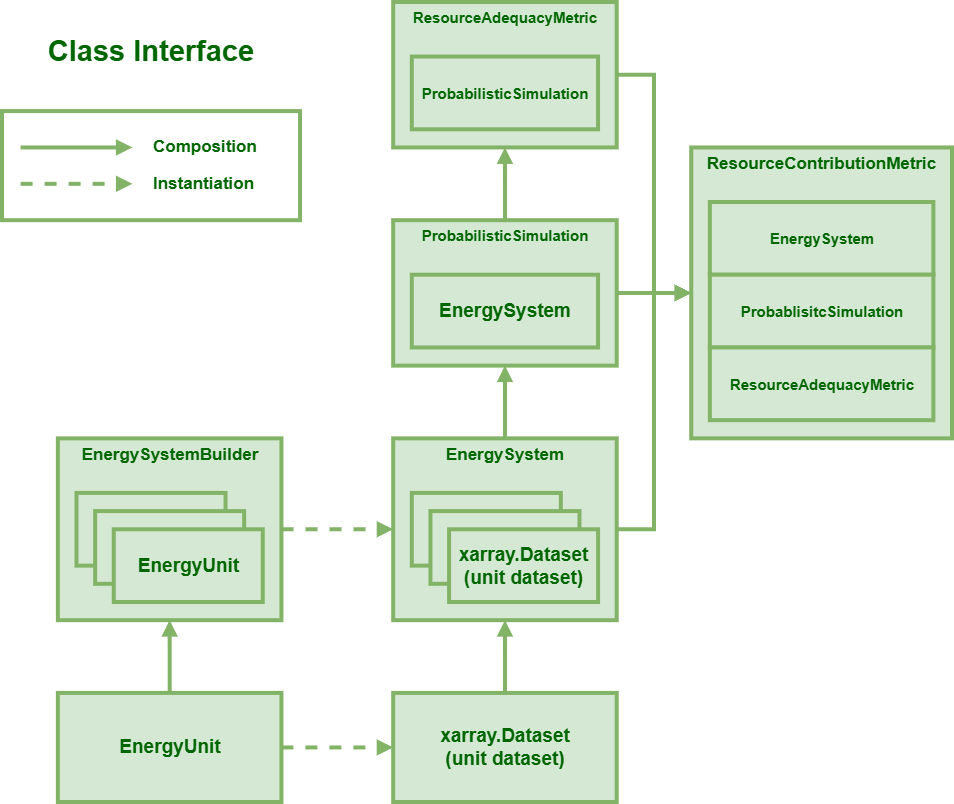

The diagram above was exported from draw.io. Its source (the exported page's mxGraphModel, read from the mxfile embedded in the PNG):
<mxGraphModel dx="1414" dy="1663" grid="1" gridSize="10" guides="1" tooltips="1" connect="1" arrows="1" fold="1" page="1" pageScale="1" pageWidth="2000" pageHeight="400" math="0" shadow="0">
  <root>
    <mxCell id="0" />
    <mxCell id="1" parent="0" />
    <mxCell id="ov9PU5uzwGSOFfLKYfcK-93" connectable="0" parent="1" style="group;fontSize=34;strokeWidth=4;" value="" vertex="1">
      <mxGeometry height="800" width="950" x="560" y="-500" as="geometry" />
    </mxCell>
    <mxCell id="ov9PU5uzwGSOFfLKYfcK-67" parent="ov9PU5uzwGSOFfLKYfcK-93" style="rounded=0;whiteSpace=wrap;html=1;fontFamily=Helvetica;fontSize=11;fillColor=none;strokeColor=#82b366;strokeWidth=4;" value="" vertex="1">
      <mxGeometry height="109.0909090909091" width="298.03921568627453" y="109.0909090909091" as="geometry" />
    </mxCell>
    <mxCell id="ov9PU5uzwGSOFfLKYfcK-14" parent="ov9PU5uzwGSOFfLKYfcK-93" style="rounded=0;whiteSpace=wrap;html=1;fillColor=#d5e8d4;strokeColor=#82b366;fontColor=#006600;strokeWidth=4;fontStyle=1;fontSize=19;" value="EnergyUnit" vertex="1">
      <mxGeometry height="109.0909090909091" width="223.5294117647059" x="55.88235294117648" y="690.909090909091" as="geometry" />
    </mxCell>
    <mxCell id="ov9PU5uzwGSOFfLKYfcK-15" parent="ov9PU5uzwGSOFfLKYfcK-93" style="rounded=0;whiteSpace=wrap;html=1;verticalAlign=top;fillColor=#d5e8d4;strokeColor=#82b366;fontColor=#006600;strokeWidth=4;fontSize=17;fontStyle=1" value="EnergySystemBuilder" vertex="1">
      <mxGeometry height="181.8181818181818" width="223.5294117647059" x="55.88235294117648" y="436.3636363636364" as="geometry" />
    </mxCell>
    <mxCell id="ov9PU5uzwGSOFfLKYfcK-19" edge="1" parent="ov9PU5uzwGSOFfLKYfcK-93" source="ov9PU5uzwGSOFfLKYfcK-14" style="edgeStyle=orthogonalEdgeStyle;rounded=0;orthogonalLoop=1;jettySize=auto;html=1;entryX=0.5;entryY=1;entryDx=0;entryDy=0;fillColor=#d5e8d4;strokeColor=#82b366;fontColor=#006600;strokeWidth=4;endArrow=block;endFill=1;fontStyle=1" target="ov9PU5uzwGSOFfLKYfcK-15">
      <mxGeometry relative="1" as="geometry" />
    </mxCell>
    <mxCell id="ov9PU5uzwGSOFfLKYfcK-18" parent="ov9PU5uzwGSOFfLKYfcK-93" style="rounded=0;whiteSpace=wrap;html=1;fillColor=#d5e8d4;strokeColor=#82b366;fontColor=#006600;strokeWidth=4;fontSize=11;fontStyle=1" value="" vertex="1">
      <mxGeometry height="72.72727272727273" width="149.01960784313727" x="74.50980392156863" y="490.90909090909093" as="geometry" />
    </mxCell>
    <mxCell id="ov9PU5uzwGSOFfLKYfcK-25" parent="ov9PU5uzwGSOFfLKYfcK-93" style="rounded=0;whiteSpace=wrap;html=1;align=center;verticalAlign=middle;fillColor=#d5e8d4;strokeColor=#82b366;fontColor=#006600;strokeWidth=4;fontStyle=1;fontSize=19;" value="&lt;div style=&quot;font-size: 19px;&quot;&gt;xarray.Dataset&lt;br style=&quot;font-size: 19px;&quot;&gt;&lt;/div&gt;&lt;div style=&quot;font-size: 19px;&quot;&gt;(unit dataset)&lt;/div&gt;" vertex="1">
      <mxGeometry height="109.0909090909091" width="223.5294117647059" x="391.1764705882353" y="690.909090909091" as="geometry" />
    </mxCell>
    <mxCell id="ov9PU5uzwGSOFfLKYfcK-26" edge="1" parent="ov9PU5uzwGSOFfLKYfcK-93" source="ov9PU5uzwGSOFfLKYfcK-14" style="edgeStyle=orthogonalEdgeStyle;rounded=0;orthogonalLoop=1;jettySize=auto;html=1;dashed=1;fillColor=#d5e8d4;strokeColor=#82b366;fontColor=#006600;strokeWidth=4;endArrow=block;endFill=1;fontStyle=1" target="ov9PU5uzwGSOFfLKYfcK-25">
      <mxGeometry relative="1" as="geometry" />
    </mxCell>
    <mxCell id="ov9PU5uzwGSOFfLKYfcK-30" parent="ov9PU5uzwGSOFfLKYfcK-93" style="rounded=0;whiteSpace=wrap;html=1;fillColor=#d5e8d4;strokeColor=#82b366;fontColor=#006600;strokeWidth=4;fontStyle=1" value="" vertex="1">
      <mxGeometry height="72.72727272727273" width="149.01960784313727" x="93.13725490196079" y="509.0909090909091" as="geometry" />
    </mxCell>
    <mxCell id="ov9PU5uzwGSOFfLKYfcK-31" parent="ov9PU5uzwGSOFfLKYfcK-93" style="rounded=0;whiteSpace=wrap;html=1;fillColor=#d5e8d4;strokeColor=#82b366;fontColor=#006600;strokeWidth=4;fontStyle=1;fontSize=19;" value="EnergyUnit" vertex="1">
      <mxGeometry height="72.72727272727273" width="149.01960784313727" x="111.76470588235296" y="527.2727272727274" as="geometry" />
    </mxCell>
    <mxCell id="ov9PU5uzwGSOFfLKYfcK-32" parent="ov9PU5uzwGSOFfLKYfcK-93" style="rounded=0;whiteSpace=wrap;html=1;verticalAlign=top;fillColor=#d5e8d4;strokeColor=#82b366;fontColor=#006600;strokeWidth=4;fontSize=17;fontStyle=1" value="EnergySystem" vertex="1">
      <mxGeometry height="181.8181818181818" width="223.5294117647059" x="391.1764705882353" y="436.3636363636364" as="geometry" />
    </mxCell>
    <mxCell id="ov9PU5uzwGSOFfLKYfcK-38" edge="1" parent="ov9PU5uzwGSOFfLKYfcK-93" source="ov9PU5uzwGSOFfLKYfcK-15" style="edgeStyle=orthogonalEdgeStyle;rounded=0;orthogonalLoop=1;jettySize=auto;html=1;entryX=0;entryY=0.5;entryDx=0;entryDy=0;dashed=1;fillColor=#d5e8d4;strokeColor=#82b366;fontColor=#006600;strokeWidth=4;endArrow=block;endFill=1;fontStyle=1" target="ov9PU5uzwGSOFfLKYfcK-32">
      <mxGeometry relative="1" as="geometry" />
    </mxCell>
    <mxCell id="ov9PU5uzwGSOFfLKYfcK-37" edge="1" parent="ov9PU5uzwGSOFfLKYfcK-93" source="ov9PU5uzwGSOFfLKYfcK-25" style="edgeStyle=orthogonalEdgeStyle;rounded=0;orthogonalLoop=1;jettySize=auto;html=1;entryX=0.5;entryY=1;entryDx=0;entryDy=0;fillColor=#d5e8d4;strokeColor=#82b366;fontColor=#006600;strokeWidth=4;endArrow=block;endFill=1;fontStyle=1" target="ov9PU5uzwGSOFfLKYfcK-32">
      <mxGeometry relative="1" as="geometry" />
    </mxCell>
    <mxCell id="ov9PU5uzwGSOFfLKYfcK-33" parent="ov9PU5uzwGSOFfLKYfcK-93" style="rounded=0;whiteSpace=wrap;html=1;fillColor=#d5e8d4;strokeColor=#82b366;fontColor=#006600;strokeWidth=4;fontStyle=1" value="" vertex="1">
      <mxGeometry height="72.72727272727273" width="149.01960784313727" x="409.80392156862746" y="490.90909090909093" as="geometry" />
    </mxCell>
    <mxCell id="ov9PU5uzwGSOFfLKYfcK-34" parent="ov9PU5uzwGSOFfLKYfcK-93" style="rounded=0;whiteSpace=wrap;html=1;fillColor=#d5e8d4;strokeColor=#82b366;fontColor=#006600;strokeWidth=4;fontStyle=1" value="" vertex="1">
      <mxGeometry height="72.72727272727273" width="149.01960784313727" x="428.4313725490196" y="509.0909090909091" as="geometry" />
    </mxCell>
    <mxCell id="ov9PU5uzwGSOFfLKYfcK-35" parent="ov9PU5uzwGSOFfLKYfcK-93" style="rounded=0;whiteSpace=wrap;html=1;fillColor=#d5e8d4;strokeColor=#82b366;fontColor=#006600;strokeWidth=4;fontSize=19;fontStyle=1" value="&lt;div style=&quot;font-size: 19px;&quot;&gt;xarray.Dataset&lt;/div&gt;&lt;div style=&quot;font-size: 19px;&quot;&gt;(unit dataset)&lt;br style=&quot;font-size: 19px;&quot;&gt;&lt;/div&gt;" vertex="1">
      <mxGeometry height="72.72727272727273" width="149.01960784313727" x="447.0588235294118" y="527.2727272727274" as="geometry" />
    </mxCell>
    <mxCell id="ov9PU5uzwGSOFfLKYfcK-41" parent="ov9PU5uzwGSOFfLKYfcK-93" style="rounded=0;whiteSpace=wrap;html=1;verticalAlign=top;fillColor=#d5e8d4;strokeColor=#82b366;fontColor=#006600;strokeWidth=4;fontSize=15;fontStyle=1" value="&lt;font style=&quot;font-size: 15px;&quot;&gt;ProbabilisticSimulation&lt;/font&gt;" vertex="1">
      <mxGeometry height="145.45454545454547" width="223.5294117647059" x="391.1764705882353" y="218.1818181818182" as="geometry" />
    </mxCell>
    <mxCell id="ov9PU5uzwGSOFfLKYfcK-44" edge="1" parent="ov9PU5uzwGSOFfLKYfcK-93" source="ov9PU5uzwGSOFfLKYfcK-32" style="edgeStyle=orthogonalEdgeStyle;shape=connector;rounded=0;orthogonalLoop=1;jettySize=auto;html=1;entryX=0.5;entryY=1;entryDx=0;entryDy=0;labelBackgroundColor=default;strokeColor=#82b366;strokeWidth=4;fontFamily=Helvetica;fontSize=11;fontColor=#006600;endArrow=block;endFill=1;fillColor=#d5e8d4;fontStyle=1" target="ov9PU5uzwGSOFfLKYfcK-41">
      <mxGeometry relative="1" as="geometry" />
    </mxCell>
    <mxCell id="ov9PU5uzwGSOFfLKYfcK-42" parent="ov9PU5uzwGSOFfLKYfcK-93" style="rounded=0;whiteSpace=wrap;html=1;fillColor=#d5e8d4;strokeColor=#82b366;fontColor=#006600;strokeWidth=4;fontSize=19;fontStyle=1" value="EnergySystem" vertex="1">
      <mxGeometry height="72.72727272727273" width="186.27450980392157" x="409.80392156862746" y="272.72727272727275" as="geometry" />
    </mxCell>
    <mxCell id="ov9PU5uzwGSOFfLKYfcK-45" parent="ov9PU5uzwGSOFfLKYfcK-93" style="rounded=0;whiteSpace=wrap;html=1;verticalAlign=top;fillColor=#d5e8d4;strokeColor=#82b366;fontColor=#006600;strokeWidth=4;fontSize=15;fontStyle=1" value="ResourceAdequacyMetric" vertex="1">
      <mxGeometry height="145.45454545454547" width="223.5294117647059" x="391.1764705882353" as="geometry" />
    </mxCell>
    <mxCell id="ov9PU5uzwGSOFfLKYfcK-49" edge="1" parent="ov9PU5uzwGSOFfLKYfcK-93" source="ov9PU5uzwGSOFfLKYfcK-41" style="edgeStyle=orthogonalEdgeStyle;shape=connector;rounded=0;orthogonalLoop=1;jettySize=auto;html=1;entryX=0.5;entryY=1;entryDx=0;entryDy=0;labelBackgroundColor=default;strokeColor=#82b366;strokeWidth=4;fontFamily=Helvetica;fontSize=11;fontColor=#006600;endArrow=block;endFill=1;fillColor=#d5e8d4;fontStyle=1" target="ov9PU5uzwGSOFfLKYfcK-45">
      <mxGeometry relative="1" as="geometry" />
    </mxCell>
    <mxCell id="ov9PU5uzwGSOFfLKYfcK-46" parent="ov9PU5uzwGSOFfLKYfcK-93" style="rounded=0;whiteSpace=wrap;html=1;fillColor=#d5e8d4;strokeColor=#82b366;fontColor=#006600;strokeWidth=4;fontSize=15;fontStyle=1" value="ProbabilisticSimulation" vertex="1">
      <mxGeometry height="72.72727272727273" width="186.27450980392157" x="409.80392156862746" y="54.54545454545455" as="geometry" />
    </mxCell>
    <mxCell id="ov9PU5uzwGSOFfLKYfcK-50" parent="ov9PU5uzwGSOFfLKYfcK-93" style="rounded=0;whiteSpace=wrap;html=1;verticalAlign=top;fillColor=#d5e8d4;strokeColor=#82b366;fontColor=#006600;strokeWidth=4;fontSize=17;fontStyle=1" value="ResourceContributionMetric&lt;div&gt;&lt;br&gt;&lt;/div&gt;" vertex="1">
      <mxGeometry height="290.90909090909093" width="260.7843137254902" x="689.2156862745098" y="145.45454545454547" as="geometry" />
    </mxCell>
    <mxCell id="ov9PU5uzwGSOFfLKYfcK-56" edge="1" parent="ov9PU5uzwGSOFfLKYfcK-93" source="ov9PU5uzwGSOFfLKYfcK-32" style="edgeStyle=orthogonalEdgeStyle;shape=connector;rounded=0;orthogonalLoop=1;jettySize=auto;html=1;entryX=0;entryY=0.5;entryDx=0;entryDy=0;labelBackgroundColor=default;strokeColor=#82b366;strokeWidth=4;fontFamily=Helvetica;fontSize=11;fontColor=#006600;endArrow=block;endFill=1;fillColor=#d5e8d4;fontStyle=1" target="ov9PU5uzwGSOFfLKYfcK-50">
      <mxGeometry relative="1" as="geometry" />
    </mxCell>
    <mxCell id="ov9PU5uzwGSOFfLKYfcK-55" edge="1" parent="ov9PU5uzwGSOFfLKYfcK-93" source="ov9PU5uzwGSOFfLKYfcK-41" style="edgeStyle=orthogonalEdgeStyle;shape=connector;rounded=0;orthogonalLoop=1;jettySize=auto;html=1;entryX=0;entryY=0.5;entryDx=0;entryDy=0;labelBackgroundColor=default;strokeColor=#82b366;strokeWidth=4;fontFamily=Helvetica;fontSize=11;fontColor=#006600;endArrow=block;endFill=1;fillColor=#d5e8d4;fontStyle=1" target="ov9PU5uzwGSOFfLKYfcK-50">
      <mxGeometry relative="1" as="geometry" />
    </mxCell>
    <mxCell id="ov9PU5uzwGSOFfLKYfcK-57" edge="1" parent="ov9PU5uzwGSOFfLKYfcK-93" source="ov9PU5uzwGSOFfLKYfcK-45" style="edgeStyle=orthogonalEdgeStyle;shape=connector;rounded=0;orthogonalLoop=1;jettySize=auto;html=1;entryX=0;entryY=0.5;entryDx=0;entryDy=0;labelBackgroundColor=default;strokeColor=#82b366;strokeWidth=4;fontFamily=Helvetica;fontSize=11;fontColor=#006600;endArrow=block;endFill=1;fillColor=#d5e8d4;fontStyle=1" target="ov9PU5uzwGSOFfLKYfcK-50">
      <mxGeometry relative="1" as="geometry" />
    </mxCell>
    <mxCell id="ov9PU5uzwGSOFfLKYfcK-51" parent="ov9PU5uzwGSOFfLKYfcK-93" style="rounded=0;whiteSpace=wrap;html=1;fillColor=#d5e8d4;strokeColor=#82b366;fontColor=#006600;strokeWidth=4;fontSize=15;fontStyle=1" value="EnergySystem" vertex="1">
      <mxGeometry height="72.72727272727273" width="223.5294117647059" x="707.843137254902" y="200" as="geometry" />
    </mxCell>
    <mxCell id="ov9PU5uzwGSOFfLKYfcK-52" parent="ov9PU5uzwGSOFfLKYfcK-93" style="rounded=0;whiteSpace=wrap;html=1;fillColor=#d5e8d4;strokeColor=#82b366;fontColor=#006600;strokeWidth=4;fontSize=15;fontStyle=1" value="ProbablisitcSimulation" vertex="1">
      <mxGeometry height="72.72727272727273" width="223.5294117647059" x="707.843137254902" y="272.72727272727275" as="geometry" />
    </mxCell>
    <mxCell id="ov9PU5uzwGSOFfLKYfcK-53" parent="ov9PU5uzwGSOFfLKYfcK-93" style="rounded=0;whiteSpace=wrap;html=1;fillColor=#d5e8d4;strokeColor=#82b366;fontColor=#006600;strokeWidth=4;fontSize=15;fontStyle=1" value="ResourceAdequacyMetric" vertex="1">
      <mxGeometry height="72.72727272727273" width="223.5294117647059" x="707.843137254902" y="345.4545454545455" as="geometry" />
    </mxCell>
    <mxCell id="ov9PU5uzwGSOFfLKYfcK-62" edge="1" parent="ov9PU5uzwGSOFfLKYfcK-93" style="edgeStyle=orthogonalEdgeStyle;rounded=0;orthogonalLoop=1;jettySize=auto;html=1;entryX=0;entryY=0.5;entryDx=0;entryDy=0;fillColor=#d5e8d4;strokeColor=#82b366;fontColor=#006600;strokeWidth=4;endArrow=block;endFill=1;fontStyle=1">
      <mxGeometry relative="1" as="geometry">
        <mxPoint x="18.627450980392158" y="145.45454545454547" as="sourcePoint" />
        <mxPoint x="130.3921568627451" y="145.45454545454547" as="targetPoint" />
      </mxGeometry>
    </mxCell>
    <mxCell id="ov9PU5uzwGSOFfLKYfcK-63" edge="1" parent="ov9PU5uzwGSOFfLKYfcK-93" style="edgeStyle=orthogonalEdgeStyle;rounded=0;orthogonalLoop=1;jettySize=auto;html=1;entryX=0;entryY=0.5;entryDx=0;entryDy=0;dashed=1;fillColor=#d5e8d4;strokeColor=#82b366;fontColor=#006600;strokeWidth=4;endArrow=block;endFill=1;fontStyle=1">
      <mxGeometry relative="1" as="geometry">
        <mxPoint x="18.627450980392158" y="181.8181818181818" as="sourcePoint" />
        <mxPoint x="130.3921568627451" y="181.8181818181818" as="targetPoint" />
      </mxGeometry>
    </mxCell>
    <mxCell id="ov9PU5uzwGSOFfLKYfcK-64" parent="ov9PU5uzwGSOFfLKYfcK-93" style="text;html=1;strokeColor=none;fillColor=none;align=left;verticalAlign=middle;whiteSpace=wrap;rounded=0;fontSize=17;fontFamily=Helvetica;fontColor=#006600;fontStyle=1;strokeWidth=4;" value="Composition" vertex="1">
      <mxGeometry height="36.36363636363637" width="111.76470588235296" x="149.01960784313727" y="127.27272727272728" as="geometry" />
    </mxCell>
    <mxCell id="ov9PU5uzwGSOFfLKYfcK-65" parent="ov9PU5uzwGSOFfLKYfcK-93" style="text;html=1;strokeColor=none;fillColor=none;align=left;verticalAlign=middle;whiteSpace=wrap;rounded=0;fontSize=17;fontFamily=Helvetica;fontColor=#006600;fontStyle=1;strokeWidth=4;" value="Instantiation" vertex="1">
      <mxGeometry height="36.36363636363637" width="111.76470588235296" x="149.01960784313727" y="163.63636363636365" as="geometry" />
    </mxCell>
    <mxCell id="ov9PU5uzwGSOFfLKYfcK-70" parent="ov9PU5uzwGSOFfLKYfcK-93" style="text;html=1;strokeColor=none;fillColor=none;align=center;verticalAlign=middle;whiteSpace=wrap;rounded=0;fontSize=29;fontFamily=Helvetica;fontColor=#006600;strokeWidth=4;" value="&lt;b style=&quot;font-size: 29px;&quot;&gt;Class Interface&lt;br style=&quot;font-size: 29px;&quot;&gt;&lt;/b&gt;" vertex="1">
      <mxGeometry height="54.54545454545455" width="223.5294117647059" x="37.254901960784316" y="21.81818181818182" as="geometry" />
    </mxCell>
  </root>
</mxGraphModel>